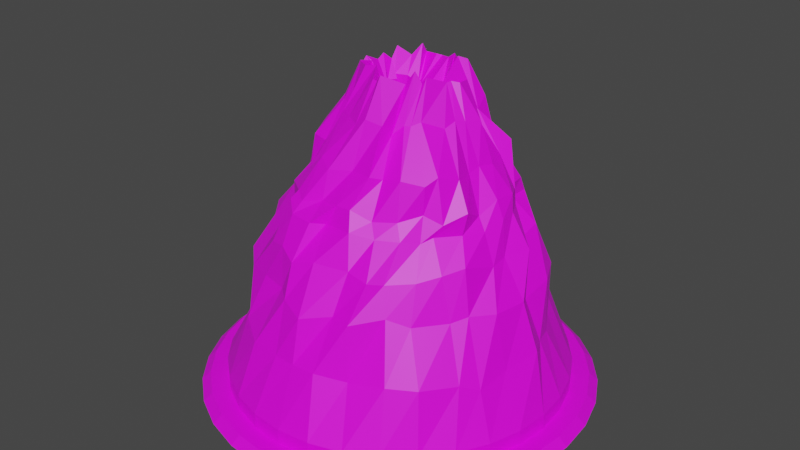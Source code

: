 # Source: volcano.blend  (saved by Blender 2.82.7; exported with 4.5.12 LTS)
import bpy
from mathutils import Matrix  # noqa: F401  (used for matrix-valued properties, if any)

bpy.ops.wm.read_factory_settings(use_empty=True)
scene = bpy.context.scene
scene.name = 'Scene'

# ---- collections
col_collection = bpy.data.collections.new('Collection'); scene.collection.children.link(col_collection)

# ---- images (referenced by path relative to the original .blend; pixels are not part of the script)
import os
ASSET_DIR = os.environ.get("B2B_ASSET_DIR", "")  # directory of the original .blend (textures are referenced by path, not embedded)
HERE = os.path.dirname(os.path.abspath(__file__))  # packed textures are extracted next to this script under _unpacked/

def load_image(name, relpath, width, height, colorspace="sRGB"):
    """Load a texture the original file referenced (path relative to the .blend, or extracted next to this script)."""
    p = next((c for c in (os.path.join(HERE, relpath), os.path.join(ASSET_DIR, relpath)) if relpath and os.path.exists(c)), "")
    if p:
        img = bpy.data.images.load(p, check_existing=True)
        img.name = name
    else:  # same state as the original file: an image datablock whose file is absent (Cycles renders it pink)
        img = bpy.data.images.new(name, width, height)
        img.source = "FILE"
        img.filepath = "//" + (relpath or name)
    img.colorspace_settings.name = colorspace
    return img
img_colourpalette_png_001 = load_image('ColourPalette.png.001', 'ColourPalette.png', 1024, 1024, 'sRGB')

# ---- materials (node trees are filled in below, after node groups)
mat_material_002 = bpy.data.materials.new('Material.002')
mat_material_002.use_transparent_shadow = False

# ---- material node trees
mat_material_002.use_nodes = True; mat_material_002.node_tree.nodes.clear()
_N = mat_material_002.node_tree.nodes; _L = mat_material_002.node_tree.links
n0 = _N.new('ShaderNodeOutputMaterial'); n0.name = 'Material Output'; n0.location = (300, 300)
n1 = _N.new('ShaderNodeBsdfPrincipled'); n1.name = 'Principled BSDF'; n1.location = (10, 300)
n1.distribution = 'GGX'
n1.subsurface_method = 'BURLEY'
n1.inputs[3].default_value = 1.45
n1.inputs[27].default_value = (0.0, 0.0, 0.0, 1.0)
n1.inputs[28].default_value = 1.0
n2 = _N.new('ShaderNodeTexImage'); n2.name = 'Image Texture'; n2.location = (-280, 280)
n2.image = img_colourpalette_png_001
_L.new(n1.outputs[0], n0.inputs[0])
_L.new(n2.outputs[0], n1.inputs[0])
n0.is_active_output = True

# ---- world
world_world = bpy.data.worlds.new('World'); scene.world = world_world
world_world.use_nodes = True; world_world.node_tree.nodes.clear()
_N = world_world.node_tree.nodes; _L = world_world.node_tree.links
n0 = _N.new('ShaderNodeOutputWorld'); n0.name = 'World Output'; n0.location = (300, 300)
n1 = _N.new('ShaderNodeBackground'); n1.name = 'Background'; n1.location = (10, 300)
n1.inputs[0].default_value = (0.05088, 0.05088, 0.05088, 1.0)
_L.new(n1.outputs[0], n0.inputs[0])
n0.is_active_output = True
world_world.color = (0.05088, 0.05088, 0.05088)
world_world.use_sun_shadow = False
world_world.sun_shadow_jitter_overblur = 0.0

# ---- meshes
me_cylinder_002 = bpy.data.meshes.new('Cylinder.002')
me_cylinder_002.from_pydata([(-3.302e-05, 59.21, 13.98), (11.55, 58.07, 13.98), (22.66, 54.7, 13.98), (32.89, 49.23, 13.98), (41.86, 41.86, 13.98), (49.23, 32.89, 13.98), (54.7, 22.66, 13.98), (58.07, 11.55, 13.98), (59.21, -1.456e-05, 13.98), (58.07, -11.55, 13.98), (54.7, -22.66, 13.98), (49.23, -32.89, 13.98), (41.86, -41.86, 13.98), (32.89, -49.23, 13.98), (22.66, -54.7, 13.98), (11.55, -58.07, 13.98), (-2.07e-05, -59.21, 13.98), (-11.55, -58.07, 13.98), (-22.66, -54.7, 13.98), (-32.89, -49.23, 13.98), (-41.86, -41.86, 13.98), (-49.23, -32.89, 13.98), (-54.7, -22.66, 13.98), (-58.07, -11.55, 13.98), (-59.21, 8.38e-05, 13.98), (-58.07, 11.55, 13.98), (-54.7, 22.66, 13.98), (-49.23, 32.89, 13.98), (-41.86, 41.86, 13.98), (-32.89, 49.23, 13.98), (-22.66, 54.7, 13.98), (-11.55, 58.07, 13.98), (9.997, 50.26, 16.31), (-3.443e-05, 51.25, 16.31), (19.61, 47.34, 16.31), (28.47, 42.61, 16.31), (36.24, 36.24, 16.31), (42.61, 28.47, 16.31), (47.34, 19.61, 16.31), (50.26, 9.998, 16.31), (51.25, -1.435e-05, 16.31), (50.26, -9.998, 16.31), (47.34, -19.61, 16.31), (42.61, -28.47, 16.31), (36.24, -36.24, 16.31), (28.47, -42.61, 16.31), (19.61, -47.34, 16.31), (9.997, -50.26, 16.31), (-1.826e-05, -51.25, 16.31), (-9.998, -50.26, 16.31), (-19.61, -47.34, 16.31), (-28.47, -42.61, 16.31), (-36.24, -36.24, 16.31), (-42.61, -28.47, 16.31), (-47.34, -19.61, 16.31), (-50.26, -9.997, 16.31), (-51.25, 7.715e-05, 16.31), (-50.26, 9.998, 16.31), (-47.34, 19.61, 16.31), (-42.61, 28.47, 16.31), (-36.24, 36.24, 16.31), (-28.47, 42.61, 16.31), (-19.61, 47.34, 16.31), (-9.997, 50.26, 16.31), (11.04, 55.49, 16.31), (-3.14e-05, 56.57, 16.31), (21.65, 52.27, 16.31), (31.43, 47.04, 16.31), (40.0, 40.0, 16.31), (47.04, 31.43, 16.31), (52.27, 21.65, 16.31), (55.49, 11.04, 16.31), (56.57, -1.321e-05, 16.31), (55.49, -11.04, 16.31), (52.27, -21.65, 16.31), (47.04, -31.43, 16.31), (40.0, -40.0, 16.31), (31.43, -47.04, 16.31), (21.65, -52.27, 16.31), (11.04, -55.49, 16.31), (-1.964e-05, -56.57, 16.31), (-11.04, -55.49, 16.31), (-21.65, -52.27, 16.31), (-31.43, -47.04, 16.31), (-40.0, -40.0, 16.31), (-47.04, -31.43, 16.31), (-52.27, -21.65, 16.31), (-55.49, -11.04, 16.31), (-56.57, 8.078e-05, 16.31), (-55.49, 11.04, 16.31), (-52.27, 21.65, 16.31), (-47.04, 31.43, 16.31), (-40.0, 40.0, 16.31), (-31.43, 47.04, 16.31), (-21.65, 52.27, 16.31), (-11.04, 55.49, 16.31), (2.623, 15.52, 101.6), (0.5494, 12.12, 101.6), (5.028, 12.21, 100.7), (4.211, 15.75, 100.8), (5.53, 14.02, 99.79), (6.132, 9.703, 102.9), (7.113, 9.205, 99.3), (8.637, 7.745, 101.3), (10.72, 4.771, 102.9), (9.133, 4.468, 100.7), (10.1, -1.151, 100.7), (8.594, -0.2416, 100.4), (6.371, -1.021, 100.7), (6.089, -3.4, 101.2), (3.032, -1.965, 100.5), (2.16, -5.953, 99.22), (0.1306, -6.431, 99.85), (-0.5381, -5.13, 101.5), (-5.118, -2.391, 102.0), (-6.836, -4.347, 101.4), (-5.607, -0.04836, 101.6), (-10.39, 0.343, 99.0), (-8.946, 2.311, 102.5), (-8.187, 3.309, 99.99), (-7.161, 3.283, 101.7), (-10.04, 6.836, 101.9), (-8.461, 8.942, 101.8), (-10.32, 10.2, 102.6), (-7.017, 11.71, 102.5), (-3.834, 12.42, 100.8), (-3.725, 13.64, 101.5), (-3.009, 12.9, 101.0), (9.997, 50.26, 20.99), (-3.442e-05, 51.25, 20.99), (19.61, 47.34, 20.99), (28.47, 42.61, 20.99), (36.24, 36.24, 20.99), (42.61, 28.47, 20.99), (47.34, 19.61, 20.99), (50.26, 9.998, 20.99), (51.25, -1.435e-05, 20.99), (50.26, -9.998, 20.99), (47.34, -19.61, 20.99), (42.61, -28.47, 20.99), (36.24, -36.24, 20.99), (28.47, -42.61, 20.99), (19.61, -47.34, 20.99), (9.997, -50.26, 20.99), (-1.824e-05, -51.25, 20.99), (-9.998, -50.26, 20.99), (-19.61, -47.34, 20.99), (-28.47, -42.61, 20.99), (-36.24, -36.24, 20.99), (-42.61, -28.47, 20.99), (-47.34, -19.61, 20.99), (-50.26, -9.997, 20.99), (-51.25, 7.715e-05, 20.99), (-50.26, 9.998, 20.99), (-47.34, 19.61, 20.99), (-42.61, 28.47, 20.99), (-36.24, 36.24, 20.99), (-28.47, 42.61, 20.99), (-19.61, 47.34, 20.99), (-9.997, 50.26, 20.99), (9.78, 43.58, 34.82), (1.548, 46.6, 38.33), (16.69, 40.41, 36.07), (25.29, 38.5, 37.94), (31.68, 30.84, 36.5), (35.09, 24.38, 36.46), (40.65, 15.74, 36.2), (43.01, 8.869, 37.28), (46.68, 1.793, 38.84), (44.12, -9.08, 37.27), (42.7, -18.37, 35.22), (39.47, -23.47, 37.81), (33.55, -32.81, 38.58), (26.01, -37.44, 38.69), (15.28, -39.74, 36.99), (7.589, -44.69, 39.01), (0.03145, -44.6, 38.46), (-6.607, -44.31, 38.41), (-16.1, -43.05, 38.03), (-25.42, -36.66, 39.59), (-29.8, -32.36, 35.23), (-34.79, -24.61, 36.78), (-40.53, -14.02, 36.82), (-44.38, -10.56, 39.22), (-44.1, -0.7837, 37.11), (-45.52, 9.44, 37.56), (-41.79, 17.48, 37.05), (-37.15, 23.59, 35.42), (-31.26, 29.71, 36.08), (-23.29, 38.68, 39.66), (-15.05, 40.89, 36.65), (-7.533, 43.4, 34.96), (9.938, 38.52, 52.98), (-1.436, 42.46, 52.28), (15.72, 38.94, 52.16), (23.58, 36.03, 52.11), (29.21, 30.5, 53.55), (35.2, 24.94, 52.52), (38.85, 17.46, 51.57), (38.93, 6.737, 50.16), (41.78, 1.313, 52.75), (40.16, -8.655, 52.97), (35.7, -15.01, 53.42), (32.91, -19.19, 52.28), (26.52, -27.49, 52.34), (21.07, -31.18, 54.53), (14.13, -38.14, 53.06), (8.099, -37.1, 53.03), (0.4849, -42.18, 51.77), (-7.446, -39.21, 53.2), (-12.67, -34.88, 52.95), (-21.57, -32.33, 52.65), (-29.95, -29.12, 51.64), (-36.23, -23.17, 53.05), (-36.78, -13.54, 51.11), (-36.92, -9.307, 52.62), (-39.45, -0.4024, 53.0), (-37.83, 9.535, 52.7), (-38.1, 15.65, 52.93), (-33.34, 26.03, 52.3), (-28.44, 30.18, 52.93), (-23.56, 34.41, 51.89), (-15.4, 39.22, 52.43), (-7.809, 38.73, 52.8), (7.056, 34.49, 63.69), (-0.8975, 36.25, 63.68), (12.95, 33.56, 65.51), (19.84, 31.51, 61.0), (24.32, 25.24, 65.09), (31.97, 20.7, 65.57), (32.18, 14.8, 64.35), (37.35, 9.618, 63.77), (34.67, 1.818, 63.74), (34.97, -3.566, 63.18), (33.01, -13.41, 66.14), (29.24, -18.4, 64.55), (24.96, -23.52, 63.1), (18.59, -28.77, 62.59), (15.85, -32.45, 63.56), (9.149, -31.92, 64.51), (-0.7996, -34.33, 64.74), (-8.097, -35.26, 62.58), (-13.57, -33.03, 64.89), (-19.84, -30.58, 63.34), (-24.64, -23.22, 63.68), (-30.71, -18.98, 63.59), (-35.26, -12.96, 64.5), (-34.75, -5.568, 63.32), (-36.52, 2.572, 64.35), (-35.43, 7.572, 63.11), (-32.97, 15.16, 63.48), (-30.52, 22.08, 64.48), (-23.5, 26.63, 66.44), (-19.44, 31.87, 65.62), (-13.44, 35.3, 65.67), (-7.982, 37.61, 65.18), (7.921, 35.66, 73.31), (-0.3289, 33.59, 72.28), (14.21, 29.7, 72.67), (15.66, 29.87, 72.58), (23.53, 26.96, 71.18), (23.94, 20.01, 71.66), (28.43, 15.38, 72.27), (31.61, 9.366, 73.11), (32.21, 4.1, 73.14), (30.92, -2.386, 71.62), (28.36, -8.71, 72.24), (23.6, -14.86, 72.48), (21.73, -17.96, 71.25), (18.38, -22.06, 72.2), (12.46, -25.3, 72.26), (6.475, -28.4, 73.58), (-2.899, -27.08, 72.63), (-5.957, -30.14, 73.13), (-13.53, -28.76, 72.96), (-17.65, -25.13, 74.95), (-21.43, -19.97, 70.57), (-27.42, -13.3, 72.92), (-26.45, -7.886, 73.05), (-31.41, -3.709, 73.03), (-30.83, 2.537, 72.8), (-30.51, 9.169, 71.81), (-28.03, 14.91, 72.11), (-28.47, 19.68, 74.12), (-22.3, 27.42, 74.18), (-16.88, 28.18, 72.51), (-11.41, 33.0, 73.14), (-6.158, 33.55, 71.06), (7.38, 33.43, 77.09), (-0.272, 35.04, 76.44), (9.604, 33.83, 75.75), (15.04, 26.88, 73.87), (23.69, 24.6, 75.82), (24.68, 19.03, 76.11), (27.6, 15.96, 76.48), (30.14, 11.06, 77.62), (29.7, 4.514, 78.12), (28.24, -1.453, 75.12), (29.39, -7.971, 78.6), (25.36, -13.13, 75.83), (20.41, -15.15, 77.99), (15.9, -20.15, 76.32), (9.826, -23.21, 75.8), (4.678, -25.84, 78.66), (-0.2235, -25.66, 78.23), (-6.708, -24.07, 77.26), (-12.65, -25.91, 75.9), (-15.92, -23.65, 77.46), (-24.01, -17.32, 75.65), (-22.56, -13.2, 75.87), (-27.51, -6.805, 76.12), (-31.5, -2.637, 75.9), (-28.8, 3.359, 76.67), (-28.39, 9.486, 77.12), (-26.13, 15.63, 75.31), (-25.34, 20.44, 76.27), (-19.99, 22.67, 75.19), (-17.34, 28.42, 76.64), (-12.05, 29.77, 75.01), (-5.253, 32.16, 75.83), (5.435, 28.77, 83.3), (-0.5284, 30.03, 85.64), (9.162, 28.1, 86.94), (12.71, 26.45, 85.56), (17.39, 20.16, 87.86), (22.79, 20.07, 88.71), (22.32, 15.52, 85.81), (24.56, 9.099, 85.41), (23.52, 4.427, 86.12), (23.08, 0.6131, 85.11), (24.58, -5.705, 85.99), (22.04, -11.32, 87.72), (20.49, -14.73, 85.89), (14.9, -17.74, 86.9), (9.135, -17.94, 85.76), (7.045, -20.9, 86.81), (-0.01231, -19.3, 86.18), (-6.326, -22.05, 85.63), (-10.59, -19.7, 87.51), (-13.46, -15.68, 86.18), (-17.23, -14.6, 84.45), (-20.28, -8.114, 85.85), (-24.71, -7.649, 86.52), (-27.55, -0.1641, 88.25), (-24.53, 5.931, 83.83), (-23.3, 8.605, 87.29), (-24.74, 15.49, 87.57), (-23.65, 19.38, 85.33), (-19.13, 23.69, 86.26), (-13.81, 23.27, 85.58), (-8.265, 27.17, 85.73), (-3.531, 27.79, 85.07), (4.843, 25.24, 99.36), (-0.3643, 24.21, 97.81), (4.364, 19.92, 98.64), (10.6, 21.78, 97.57), (14.89, 18.28, 100.0), (15.37, 14.46, 97.23), (13.65, 13.11, 98.19), (20.6, 8.631, 96.99), (18.58, 4.465, 97.41), (17.14, 1.976, 97.95), (16.26, -1.325, 96.58), (12.18, -6.102, 98.82), (10.53, -8.262, 97.89), (8.847, -8.934, 97.84), (6.258, -10.78, 95.27), (5.437, -13.73, 98.3), (0.7709, -14.98, 99.4), (-2.79, -14.73, 97.13), (-7.447, -12.02, 97.33), (-11.14, -10.11, 97.67), (-13.2, -5.734, 97.34), (-15.89, -4.669, 98.26), (-16.67, -3.33, 99.26), (-18.24, 1.331, 98.48), (-18.19, 6.743, 98.47), (-17.07, 8.931, 97.39), (-18.29, 11.82, 98.35), (-14.68, 15.6, 98.28), (-12.47, 18.69, 98.87), (-9.408, 20.41, 98.52), (-9.308, 19.48, 97.68), (-2.645, 22.3, 96.6), (2.093, 18.32, 108.0), (-0.9684, 19.45, 107.6), (4.737, 17.61, 109.9), (8.361, 14.48, 107.5), (10.94, 15.17, 110.2), (8.909, 13.46, 111.0), (13.94, 11.12, 106.2), (14.94, 6.529, 106.8), (13.01, 5.202, 107.2), (12.15, 3.007, 106.7), (13.85, 2.313, 107.8), (11.06, -2.608, 109.8), (10.02, -3.148, 108.0), (8.296, -3.92, 111.3), (6.13, -5.123, 107.5), (1.622, -9.862, 110.2), (-0.4047, -8.845, 107.9), (-1.837, -8.767, 108.1), (-3.46, -5.443, 110.7), (-7.111, -5.648, 110.0), (-11.23, -2.863, 109.4), (-12.09, -2.147, 109.4), (-12.34, 2.883, 107.9), (-13.74, 2.196, 109.2), (-13.32, 6.535, 107.1), (-13.07, 8.627, 108.5), (-11.75, 10.54, 106.6), (-11.13, 12.25, 110.1), (-7.865, 14.53, 107.5), (-5.931, 16.97, 110.7), (-6.174, 19.1, 107.7), (-1.976, 18.31, 108.1), (0.7172, 12.35, 69.96), (0.03426, 14.95, 69.75), (3.637, 13.52, 69.07), (7.906, 14.3, 69.25), (6.537, 12.63, 68.03), (7.894, 10.52, 71.27), (8.196, 9.364, 69.8), (9.958, 6.999, 68.47), (9.989, 7.773, 68.36), (9.537, 2.453, 68.54), (8.606, 2.749, 70.21), (8.105, -1.389, 67.24), (6.575, -1.582, 67.98), (4.732, -1.819, 69.48), (5.511, -4.111, 68.88), (2.926, -6.533, 67.65), (-0.3471, -5.271, 68.0), (-1.961, -5.512, 66.9), (-4.026, -3.346, 70.72), (-7.066, -2.645, 68.81), (-6.71, -2.856, 71.38), (-10.8, 0.3242, 68.77), (-10.48, 1.934, 69.63), (-6.848, 2.75, 67.87), (-8.553, 6.899, 68.88), (-10.26, 6.962, 68.46), (-10.27, 10.32, 69.72), (-8.034, 8.367, 70.6), (-8.669, 13.71, 67.11), (-5.162, 13.94, 68.33), (-2.417, 11.7, 67.76), (-0.1773, 14.06, 66.56)], [], [(27, 26, 90, 91), (51, 50, 146, 147), (14, 13, 77, 78), (1, 0, 65, 64), (28, 27, 91, 92), (15, 14, 78, 79), (2, 1, 64, 66), (29, 28, 92, 93), (16, 15, 79, 80), (3, 2, 66, 67), (30, 29, 93, 94), (17, 16, 80, 81), (4, 3, 67, 68), (31, 30, 94, 95), (18, 17, 81, 82), (5, 4, 68, 69), (0, 31, 95, 65), (19, 18, 82, 83), (6, 5, 69, 70), (20, 19, 83, 84), (7, 6, 70, 71), (21, 20, 84, 85), (8, 7, 71, 72), (22, 21, 85, 86), (9, 8, 72, 73), (23, 22, 86, 87), (10, 9, 73, 74), (24, 23, 87, 88), (11, 10, 74, 75), (25, 24, 88, 89), (12, 11, 75, 76), (26, 25, 89, 90), (13, 12, 76, 77), (33, 32, 64, 65), (32, 34, 66, 64), (34, 35, 67, 66), (35, 36, 68, 67), (36, 37, 69, 68), (37, 38, 70, 69), (38, 39, 71, 70), (39, 40, 72, 71), (40, 41, 73, 72), (41, 42, 74, 73), (42, 43, 75, 74), (43, 44, 76, 75), (44, 45, 77, 76), (45, 46, 78, 77), (46, 47, 79, 78), (47, 48, 80, 79), (48, 49, 81, 80), (49, 50, 82, 81), (50, 51, 83, 82), (51, 52, 84, 83), (52, 53, 85, 84), (53, 54, 86, 85), (54, 55, 87, 86), (55, 56, 88, 87), (56, 57, 89, 88), (57, 58, 90, 89), (58, 59, 91, 90), (59, 60, 92, 91), (60, 61, 93, 92), (61, 62, 94, 93), (62, 63, 95, 94), (63, 33, 65, 95), (118, 117, 437, 438), (38, 37, 133, 134), (52, 51, 147, 148), (39, 38, 134, 135), (53, 52, 148, 149), (40, 39, 135, 136), (54, 53, 149, 150), (41, 40, 136, 137), (55, 54, 150, 151), (42, 41, 137, 138), (56, 55, 151, 152), (43, 42, 138, 139), (57, 56, 152, 153), (44, 43, 139, 140), (58, 57, 153, 154), (45, 44, 140, 141), (59, 58, 154, 155), (46, 45, 141, 142), (32, 33, 129, 128), (60, 59, 155, 156), (47, 46, 142, 143), (34, 32, 128, 130), (61, 60, 156, 157), (48, 47, 143, 144), (35, 34, 130, 131), (62, 61, 157, 158), (49, 48, 144, 145), (36, 35, 131, 132), (63, 62, 158, 159), (50, 49, 145, 146), (37, 36, 132, 133), (33, 63, 159, 129), (161, 160, 128, 129), (160, 162, 130, 128), (162, 163, 131, 130), (163, 164, 132, 131), (164, 165, 133, 132), (165, 166, 134, 133), (166, 167, 135, 134), (167, 168, 136, 135), (168, 169, 137, 136), (169, 170, 138, 137), (170, 171, 139, 138), (171, 172, 140, 139), (172, 173, 141, 140), (173, 174, 142, 141), (174, 175, 143, 142), (175, 176, 144, 143), (176, 177, 145, 144), (177, 178, 146, 145), (178, 179, 147, 146), (179, 180, 148, 147), (180, 181, 149, 148), (181, 182, 150, 149), (182, 183, 151, 150), (183, 184, 152, 151), (184, 185, 153, 152), (185, 186, 154, 153), (186, 187, 155, 154), (187, 188, 156, 155), (188, 189, 157, 156), (189, 190, 158, 157), (190, 191, 159, 158), (191, 161, 129, 159), (193, 192, 160, 161), (192, 194, 162, 160), (194, 195, 163, 162), (195, 196, 164, 163), (196, 197, 165, 164), (197, 198, 166, 165), (198, 199, 167, 166), (199, 200, 168, 167), (200, 201, 169, 168), (201, 202, 170, 169), (202, 203, 171, 170), (203, 204, 172, 171), (204, 205, 173, 172), (205, 206, 174, 173), (206, 207, 175, 174), (207, 208, 176, 175), (208, 209, 177, 176), (209, 210, 178, 177), (210, 211, 179, 178), (211, 212, 180, 179), (212, 213, 181, 180), (213, 214, 182, 181), (214, 215, 183, 182), (215, 216, 184, 183), (216, 217, 185, 184), (217, 218, 186, 185), (218, 219, 187, 186), (219, 220, 188, 187), (220, 221, 189, 188), (221, 222, 190, 189), (222, 223, 191, 190), (223, 193, 161, 191), (225, 224, 192, 193), (224, 226, 194, 192), (226, 227, 195, 194), (227, 228, 196, 195), (228, 229, 197, 196), (229, 230, 198, 197), (230, 231, 199, 198), (231, 232, 200, 199), (232, 233, 201, 200), (233, 234, 202, 201), (234, 235, 203, 202), (235, 236, 204, 203), (236, 237, 205, 204), (237, 238, 206, 205), (238, 239, 207, 206), (239, 240, 208, 207), (240, 241, 209, 208), (241, 242, 210, 209), (242, 243, 211, 210), (243, 244, 212, 211), (244, 245, 213, 212), (245, 246, 214, 213), (246, 247, 215, 214), (247, 248, 216, 215), (248, 249, 217, 216), (249, 250, 218, 217), (250, 251, 219, 218), (251, 252, 220, 219), (252, 253, 221, 220), (253, 254, 222, 221), (254, 255, 223, 222), (255, 225, 193, 223), (257, 256, 224, 225), (256, 258, 226, 224), (258, 259, 227, 226), (259, 260, 228, 227), (260, 261, 229, 228), (261, 262, 230, 229), (262, 263, 231, 230), (263, 264, 232, 231), (264, 265, 233, 232), (265, 266, 234, 233), (266, 267, 235, 234), (267, 268, 236, 235), (268, 269, 237, 236), (269, 270, 238, 237), (270, 271, 239, 238), (271, 272, 240, 239), (272, 273, 241, 240), (273, 274, 242, 241), (274, 275, 243, 242), (275, 276, 244, 243), (276, 277, 245, 244), (277, 278, 246, 245), (278, 279, 247, 246), (279, 280, 248, 247), (280, 281, 249, 248), (281, 282, 250, 249), (282, 283, 251, 250), (283, 284, 252, 251), (284, 285, 253, 252), (285, 286, 254, 253), (286, 287, 255, 254), (287, 257, 225, 255), (289, 288, 256, 257), (288, 290, 258, 256), (290, 291, 259, 258), (291, 292, 260, 259), (292, 293, 261, 260), (293, 294, 262, 261), (294, 295, 263, 262), (295, 296, 264, 263), (296, 297, 265, 264), (297, 298, 266, 265), (298, 299, 267, 266), (299, 300, 268, 267), (300, 301, 269, 268), (301, 302, 270, 269), (302, 303, 271, 270), (303, 304, 272, 271), (304, 305, 273, 272), (305, 306, 274, 273), (306, 307, 275, 274), (307, 308, 276, 275), (308, 309, 277, 276), (309, 310, 278, 277), (310, 311, 279, 278), (311, 312, 280, 279), (312, 313, 281, 280), (313, 314, 282, 281), (314, 315, 283, 282), (315, 316, 284, 283), (316, 317, 285, 284), (317, 318, 286, 285), (318, 319, 287, 286), (319, 289, 257, 287), (321, 320, 288, 289), (320, 322, 290, 288), (322, 323, 291, 290), (323, 324, 292, 291), (324, 325, 293, 292), (325, 326, 294, 293), (326, 327, 295, 294), (327, 328, 296, 295), (328, 329, 297, 296), (329, 330, 298, 297), (330, 331, 299, 298), (331, 332, 300, 299), (332, 333, 301, 300), (333, 334, 302, 301), (334, 335, 303, 302), (335, 336, 304, 303), (336, 337, 305, 304), (337, 338, 306, 305), (338, 339, 307, 306), (339, 340, 308, 307), (340, 341, 309, 308), (341, 342, 310, 309), (342, 343, 311, 310), (343, 344, 312, 311), (344, 345, 313, 312), (345, 346, 314, 313), (346, 347, 315, 314), (347, 348, 316, 315), (348, 349, 317, 316), (349, 350, 318, 317), (350, 351, 319, 318), (351, 321, 289, 319), (353, 352, 320, 321), (352, 354, 322, 320), (354, 355, 323, 322), (355, 356, 324, 323), (356, 357, 325, 324), (357, 358, 326, 325), (358, 359, 327, 326), (359, 360, 328, 327), (360, 361, 329, 328), (361, 362, 330, 329), (362, 363, 331, 330), (363, 364, 332, 331), (364, 365, 333, 332), (365, 366, 334, 333), (366, 367, 335, 334), (367, 368, 336, 335), (368, 369, 337, 336), (369, 370, 338, 337), (370, 371, 339, 338), (371, 372, 340, 339), (372, 373, 341, 340), (373, 374, 342, 341), (374, 375, 343, 342), (375, 376, 344, 343), (376, 377, 345, 344), (377, 378, 346, 345), (378, 379, 347, 346), (379, 380, 348, 347), (380, 381, 349, 348), (381, 382, 350, 349), (382, 383, 351, 350), (383, 353, 321, 351), (385, 384, 352, 353), (384, 386, 354, 352), (386, 387, 355, 354), (387, 388, 356, 355), (388, 389, 357, 356), (389, 390, 358, 357), (390, 391, 359, 358), (391, 392, 360, 359), (392, 393, 361, 360), (393, 394, 362, 361), (394, 395, 363, 362), (395, 396, 364, 363), (396, 397, 365, 364), (397, 398, 366, 365), (398, 399, 367, 366), (399, 400, 368, 367), (400, 401, 369, 368), (401, 402, 370, 369), (402, 403, 371, 370), (403, 404, 372, 371), (404, 405, 373, 372), (405, 406, 374, 373), (406, 407, 375, 374), (407, 408, 376, 375), (408, 409, 377, 376), (409, 410, 378, 377), (410, 411, 379, 378), (411, 412, 380, 379), (412, 413, 381, 380), (413, 414, 382, 381), (414, 415, 383, 382), (415, 385, 353, 383), (97, 96, 384, 385), (96, 98, 386, 384), (98, 99, 387, 386), (99, 100, 388, 387), (100, 101, 389, 388), (101, 102, 390, 389), (102, 103, 391, 390), (103, 104, 392, 391), (104, 105, 393, 392), (105, 106, 394, 393), (106, 107, 395, 394), (107, 108, 396, 395), (108, 109, 397, 396), (109, 110, 398, 397), (110, 111, 399, 398), (111, 112, 400, 399), (112, 113, 401, 400), (113, 114, 402, 401), (114, 115, 403, 402), (115, 116, 404, 403), (116, 117, 405, 404), (117, 118, 406, 405), (118, 119, 407, 406), (119, 120, 408, 407), (120, 121, 409, 408), (121, 122, 410, 409), (122, 123, 411, 410), (123, 124, 412, 411), (124, 125, 413, 412), (125, 126, 414, 413), (126, 127, 415, 414), (127, 97, 385, 415), (416, 417, 447, 446, 445, 444, 443, 442, 441, 440, 439, 438, 437, 436, 435, 434, 433, 432, 431, 430, 429, 428, 427, 426, 425, 424, 423, 422, 421, 420, 419, 418), (105, 104, 424, 425), (119, 118, 438, 439), (106, 105, 425, 426), (120, 119, 439, 440), (107, 106, 426, 427), (121, 120, 440, 441), (108, 107, 427, 428), (122, 121, 441, 442), (109, 108, 428, 429), (123, 122, 442, 443), (110, 109, 429, 430), (96, 97, 417, 416), (124, 123, 443, 444), (111, 110, 430, 431), (98, 96, 416, 418), (125, 124, 444, 445), (112, 111, 431, 432), (99, 98, 418, 419), (126, 125, 445, 446), (113, 112, 432, 433), (100, 99, 419, 420), (127, 126, 446, 447), (114, 113, 433, 434), (101, 100, 420, 421), (97, 127, 447, 417), (115, 114, 434, 435), (102, 101, 421, 422), (116, 115, 435, 436), (103, 102, 422, 423), (117, 116, 436, 437), (104, 103, 423, 424)])
_uv = me_cylinder_002.uv_layers.new(name='UVMap')
_uv.uv.foreach_set('vector', [0.03173, 0.8094, 0.03173, 0.8094, 0.03173, 0.8094, 0.03173, 0.8094, 0.03173, 0.8094, 0.03173, 0.8094, 0.03173, 0.8094, 0.03173, 0.8094, 0.03173, 0.8094, 0.03173, 0.8094, 0.03173, 0.8094, 0.03173, 0.8094, 0.03173, 0.8094, 0.03173, 0.8094, 0.03173, 0.8094, 0.03173, 0.8094, 0.03173, 0.8094, 0.03173, 0.8094, 0.03173, 0.8094, 0.03173, 0.8094, 0.03173, 0.8094, 0.03173, 0.8094, 0.03173, 0.8094, 0.03173, 0.8094, 0.03173, 0.8094, 0.03173, 0.8094, 0.03173, 0.8094, 0.03173, 0.8094, 0.03173, 0.8094, 0.03173, 0.8094, 0.03173, 0.8094, 0.03173, 0.8094, 0.03173, 0.8094, 0.03173, 0.8094, 0.03173, 0.8094, 0.03173, 0.8094, 0.03173, 0.8094, 0.03173, 0.8094, 0.03173, 0.8094, 0.03173, 0.8094, 0.03173, 0.8094, 0.03173, 0.8094, 0.03173, 0.8094, 0.03173, 0.8094, 0.03173, 0.8094, 0.03173, 0.8094, 0.03173, 0.8094, 0.03173, 0.8094, 0.03173, 0.8094, 0.03173, 0.8094, 0.03173, 0.8094, 0.03173, 0.8094, 0.03173, 0.8094, 0.03173, 0.8094, 0.03173, 0.8094, 0.03173, 0.8094, 0.03173, 0.8094, 0.03173, 0.8094, 0.03173, 0.8094, 0.03173, 0.8094, 0.03173, 0.8094, 0.03173, 0.8094, 0.03173, 0.8094, 0.03173, 0.8094, 0.03173, 0.8094, 0.03173, 0.8094, 0.03173, 0.8094, 0.03173, 0.8094, 0.03173, 0.8094, 0.03173, 0.8094, 0.03173, 0.8094, 0.03173, 0.8094, 0.03173, 0.8094, 0.03173, 0.8094, 0.03173, 0.8094, 0.03173, 0.8094, 0.03173, 0.8094, 0.03173, 0.8094, 0.03173, 0.8094, 0.03173, 0.8094, 0.03173, 0.8094, 0.03173, 0.8094, 0.03173, 0.8094, 0.03173, 0.8094, 0.03173, 0.8094, 0.03173, 0.8094, 0.03173, 0.8094, 0.03173, 0.8094, 0.03173, 0.8094, 0.03173, 0.8094, 0.03173, 0.8094, 0.03173, 0.8094, 0.03173, 0.8094, 0.03173, 0.8094, 0.03173, 0.8094, 0.03173, 0.8094, 0.03173, 0.8094, 0.03173, 0.8094, 0.03173, 0.8094, 0.03173, 0.8094, 0.03173, 0.8094, 0.03173, 0.8094, 0.03173, 0.8094, 0.03173, 0.8094, 0.03173, 0.8094, 0.03173, 0.8094, 0.03173, 0.8094, 0.03173, 0.8094, 0.03173, 0.8094, 0.03173, 0.8094, 0.03173, 0.8094, 0.03173, 0.8094, 0.03173, 0.8094, 0.03173, 0.8094, 0.03173, 0.8094, 0.03173, 0.8094, 0.03173, 0.8094, 0.03173, 0.8094, 0.03173, 0.8094, 0.03173, 0.8094, 0.03173, 0.8094, 0.03173, 0.8094, 0.03173, 0.8094, 0.03173, 0.8094, 0.03173, 0.8094, 0.03173, 0.8094, 0.03173, 0.8094, 0.03173, 0.8094, 0.03173, 0.8094, 0.03173, 0.8094, 0.03173, 0.8094, 0.03173, 0.8094, 0.03173, 0.8094, 0.03173, 0.8094, 0.03173, 0.8094, 0.03173, 0.8094, 0.03173, 0.8094, 0.03173, 0.8094, 0.03173, 0.8094, 0.03173, 0.8094, 0.03173, 0.8094, 0.03173, 0.8094, 0.03173, 0.8094, 0.03173, 0.8094, 0.03173, 0.8094, 0.03173, 0.8094, 0.03173, 0.8094, 0.03173, 0.8094, 0.03173, 0.8094, 0.03173, 0.8094, 0.03173, 0.8094, 0.03173, 0.8094, 0.03173, 0.8094, 0.03173, 0.8094, 0.03173, 0.8094, 0.03173, 0.8094, 0.03173, 0.8094, 0.03173, 0.8094, 0.03173, 0.8094, 0.03173, 0.8094, 0.03173, 0.8094, 0.03173, 0.8094, 0.03173, 0.8094, 0.03173, 0.8094, 0.03173, 0.8094, 0.03173, 0.8094, 0.03173, 0.8094, 0.03173, 0.8094, 0.03173, 0.8094, 0.03173, 0.8094, 0.03173, 0.8094, 0.03173, 0.8094, 0.03173, 0.8094, 0.03173, 0.8094, 0.03173, 0.8094, 0.03173, 0.8094, 0.03173, 0.8094, 0.03173, 0.8094, 0.03173, 0.8094, 0.03173, 0.8094, 0.03173, 0.8094, 0.03173, 0.8094, 0.03173, 0.8094, 0.03173, 0.8094, 0.03173, 0.8094, 0.03173, 0.8094, 0.03173, 0.8094, 0.03173, 0.8094, 0.03173, 0.8094, 0.03173, 0.8094, 0.03173, 0.8094, 0.03173, 0.8094, 0.03173, 0.8094, 0.03173, 0.8094, 0.03173, 0.8094, 0.03173, 0.8094, 0.03173, 0.8094, 0.03173, 0.8094, 0.03173, 0.8094, 0.03173, 0.8094, 0.03173, 0.8094, 0.03173, 0.8094, 0.03173, 0.8094, 0.03173, 0.8094, 0.03173, 0.8094, 0.03173, 0.8094, 0.03173, 0.8094, 0.03173, 0.8094, 0.03173, 0.8094, 0.03173, 0.8094, 0.03173, 0.8094, 0.03173, 0.8094, 0.03173, 0.8094, 0.03173, 0.8094, 0.03173, 0.8094, 0.03173, 0.8094, 0.03173, 0.8094, 0.03173, 0.8094, 0.03173, 0.8094, 0.03173, 0.8094, 0.03173, 0.8094, 0.03173, 0.8094, 0.03173, 0.8094, 0.03173, 0.8094, 0.03173, 0.8094, 0.03173, 0.8094, 0.03173, 0.8094, 0.03173, 0.8094, 0.03173, 0.8094, 0.03173, 0.8094, 0.03173, 0.8094, 0.03173, 0.8094, 0.03173, 0.8094, 0.03173, 0.8094, 0.03173, 0.8094, 0.03173, 0.8094, 0.03173, 0.8094, 0.03173, 0.8094, 0.03173, 0.8094, 0.03173, 0.8094, 0.03173, 0.8094, 0.03173, 0.8094, 0.03173, 0.8094, 0.03173, 0.8094, 0.03173, 0.8094, 0.03173, 0.8094, 0.03173, 0.8094, 0.03173, 0.8094, 0.03173, 0.8094, 0.03173, 0.8094, 0.03173, 0.8094, 0.03173, 0.8094, 0.03173, 0.8094, 0.03173, 0.8094, 0.03173, 0.8094, 0.03173, 0.8094, 0.03173, 0.8094, 0.03173, 0.8094, 0.03173, 0.8094, 0.03173, 0.8094, 0.279, 0.9316, 0.279, 0.9316, 0.279, 0.9316, 0.279, 0.9316, 0.03173, 0.8094, 0.03173, 0.8094, 0.03173, 0.8094, 0.03173, 0.8094, 0.03173, 0.8094, 0.03173, 0.8094, 0.03173, 0.8094, 0.03173, 0.8094, 0.03173, 0.8094, 0.03173, 0.8094, 0.03173, 0.8094, 0.03173, 0.8094, 0.03173, 0.8094, 0.03173, 0.8094, 0.03173, 0.8094, 0.03173, 0.8094, 0.03173, 0.8094, 0.03173, 0.8094, 0.03173, 0.8094, 0.03173, 0.8094, 0.03173, 0.8094, 0.03173, 0.8094, 0.03173, 0.8094, 0.03173, 0.8094, 0.03173, 0.8094, 0.03173, 0.8094, 0.03173, 0.8094, 0.03173, 0.8094, 0.03173, 0.8094, 0.03173, 0.8094, 0.03173, 0.8094, 0.03173, 0.8094, 0.03173, 0.8094, 0.03173, 0.8094, 0.03173, 0.8094, 0.03173, 0.8094, 0.03173, 0.8094, 0.03173, 0.8094, 0.03173, 0.8094, 0.03173, 0.8094, 0.03173, 0.8094, 0.03173, 0.8094, 0.03173, 0.8094, 0.03173, 0.8094, 0.03173, 0.8094, 0.03173, 0.8094, 0.03173, 0.8094, 0.03173, 0.8094, 0.03173, 0.8094, 0.03173, 0.8094, 0.03173, 0.8094, 0.03173, 0.8094, 0.03173, 0.8094, 0.03173, 0.8094, 0.03173, 0.8094, 0.03173, 0.8094, 0.03173, 0.8094, 0.03173, 0.8094, 0.03173, 0.8094, 0.03173, 0.8094, 0.03173, 0.8094, 0.03173, 0.8094, 0.03173, 0.8094, 0.03173, 0.8094, 0.03173, 0.8094, 0.03173, 0.8094, 0.03173, 0.8094, 0.03173, 0.8094, 0.03173, 0.8094, 0.03173, 0.8094, 0.03173, 0.8094, 0.03173, 0.8094, 0.03173, 0.8094, 0.03173, 0.8094, 0.03173, 0.8094, 0.03173, 0.8094, 0.03173, 0.8094, 0.03173, 0.8094, 0.03173, 0.8094, 0.03173, 0.8094, 0.03173, 0.8094, 0.03173, 0.8094, 0.03173, 0.8094, 0.03173, 0.8094, 0.03173, 0.8094, 0.03173, 0.8094, 0.03173, 0.8094, 0.03173, 0.8094, 0.03173, 0.8094, 0.03173, 0.8094, 0.03173, 0.8094, 0.03173, 0.8094, 0.03173, 0.8094, 0.03173, 0.8094, 0.03173, 0.8094, 0.03173, 0.8094, 0.03173, 0.8094, 0.03173, 0.8094, 0.03173, 0.8094, 0.03173, 0.8094, 0.03173, 0.8094, 0.03173, 0.8094, 0.03173, 0.8094, 0.03173, 0.8094, 0.03173, 0.8094, 0.03173, 0.8094, 0.03173, 0.8094, 0.03173, 0.8094, 0.03173, 0.8094, 0.03173, 0.8094, 0.03173, 0.8094, 0.03173, 0.8094, 0.03173, 0.8094, 0.03173, 0.8094, 0.03173, 0.8094, 0.03173, 0.8094, 0.03173, 0.8094, 0.03173, 0.8094, 0.03173, 0.8094, 0.03173, 0.8094, 0.03173, 0.8094, 0.03173, 0.8094, 0.03173, 0.8094, 0.03173, 0.8094, 0.03173, 0.8094, 0.03173, 0.8094, 0.03173, 0.8094, 0.03173, 0.8094, 0.03173, 0.8094, 0.03173, 0.8094, 0.03173, 0.8094, 0.03173, 0.8094, 0.03173, 0.8094, 0.03173, 0.8094, 0.03173, 0.8094, 0.03173, 0.8094, 0.03173, 0.8094, 0.03173, 0.8094, 0.03173, 0.8094, 0.03173, 0.8094, 0.03173, 0.8094, 0.03173, 0.8094, 0.03173, 0.8094, 0.03173, 0.8094, 0.03173, 0.8094, 0.03173, 0.8094, 0.03173, 0.8094, 0.03173, 0.8094, 0.03173, 0.8094, 0.03173, 0.8094, 0.03173, 0.8094, 0.03173, 0.8094, 0.03173, 0.8094, 0.03173, 0.8094, 0.03173, 0.8094, 0.03173, 0.8094, 0.03173, 0.8094, 0.03173, 0.8094, 0.03173, 0.8094, 0.03173, 0.8094, 0.03173, 0.8094, 0.03173, 0.8094, 0.03173, 0.8094, 0.03173, 0.8094, 0.03173, 0.8094, 0.03173, 0.8094, 0.03173, 0.8094, 0.03173, 0.8094, 0.03173, 0.8094, 0.03173, 0.8094, 0.03173, 0.8094, 0.03173, 0.8094, 0.03173, 0.8094, 0.03173, 0.8094, 0.03173, 0.8094, 0.03173, 0.8094, 0.03173, 0.8094, 0.03173, 0.8094, 0.03173, 0.8094, 0.03173, 0.8094, 0.03173, 0.8094, 0.03173, 0.8094, 0.03173, 0.8094, 0.03173, 0.8094, 0.03173, 0.8094, 0.03173, 0.8094, 0.03173, 0.8094, 0.03173, 0.8094, 0.03173, 0.8094, 0.03173, 0.8094, 0.03173, 0.8094, 0.03173, 0.8094, 0.03173, 0.8094, 0.03173, 0.8094, 0.03173, 0.8094, 0.03173, 0.8094, 0.03173, 0.8094, 0.03173, 0.8094, 0.03173, 0.8094, 0.03173, 0.8094, 0.03173, 0.8094, 0.03173, 0.8094, 0.03173, 0.8094, 0.03173, 0.8094, 0.03173, 0.8094, 0.03173, 0.8094, 0.03173, 0.8094, 0.03173, 0.8094, 0.03173, 0.8094, 0.03173, 0.8094, 0.03173, 0.8094, 0.03173, 0.8094, 0.03173, 0.8094, 0.03173, 0.8094, 0.03173, 0.8094, 0.03173, 0.8094, 0.03173, 0.8094, 0.03173, 0.8094, 0.03173, 0.8094, 0.03173, 0.8094, 0.03173, 0.8094, 0.03173, 0.8094, 0.03173, 0.8094, 0.03173, 0.8094, 0.03173, 0.8094, 0.03173, 0.8094, 0.03173, 0.8094, 0.03173, 0.8094, 0.03173, 0.8094, 0.03173, 0.8094, 0.03173, 0.8094, 0.03173, 0.8094, 0.03173, 0.8094, 0.03173, 0.8094, 0.03173, 0.8094, 0.03173, 0.8094, 0.03173, 0.8094, 0.03173, 0.8094, 0.03173, 0.8094, 0.03173, 0.8094, 0.03173, 0.8094, 0.03173, 0.8094, 0.03173, 0.8094, 0.03173, 0.8094, 0.03173, 0.8094, 0.03173, 0.8094, 0.03173, 0.8094, 0.03173, 0.8094, 0.03173, 0.8094, 0.03173, 0.8094, 0.03173, 0.8094, 0.03173, 0.8094, 0.03173, 0.8094, 0.03173, 0.8094, 0.03173, 0.8094, 0.03173, 0.8094, 0.03173, 0.8094, 0.03173, 0.8094, 0.03173, 0.8094, 0.03173, 0.8094, 0.03173, 0.8094, 0.03173, 0.8094, 0.03173, 0.8094, 0.03173, 0.8094, 0.03173, 0.8094, 0.03173, 0.8094, 0.03173, 0.8094, 0.03173, 0.8094, 0.03173, 0.8094, 0.03173, 0.8094, 0.03173, 0.8094, 0.03173, 0.8094, 0.2788, 0.9393, 0.2788, 0.9393, 0.2788, 0.9393, 0.2788, 0.9393, 0.03173, 0.8094, 0.03173, 0.8094, 0.03173, 0.8094, 0.03173, 0.8094, 0.03173, 0.8094, 0.03173, 0.8094, 0.03173, 0.8094, 0.03173, 0.8094, 0.03173, 0.8094, 0.03173, 0.8094, 0.03173, 0.8094, 0.03173, 0.8094, 0.03173, 0.8094, 0.03173, 0.8094, 0.03173, 0.8094, 0.03173, 0.8094, 0.03173, 0.8094, 0.03173, 0.8094, 0.03173, 0.8094, 0.03173, 0.8094, 0.03173, 0.8094, 0.03173, 0.8094, 0.03173, 0.8094, 0.03173, 0.8094, 0.03173, 0.8094, 0.03173, 0.8094, 0.03173, 0.8094, 0.03173, 0.8094, 0.03173, 0.8094, 0.03173, 0.8094, 0.03173, 0.8094, 0.03173, 0.8094, 0.03173, 0.8094, 0.03173, 0.8094, 0.03173, 0.8094, 0.03173, 0.8094, 0.03173, 0.8094, 0.03173, 0.8094, 0.03173, 0.8094, 0.03173, 0.8094, 0.03173, 0.8094, 0.03173, 0.8094, 0.03173, 0.8094, 0.03173, 0.8094, 0.03173, 0.8094, 0.03173, 0.8094, 0.03173, 0.8094, 0.03173, 0.8094, 0.03173, 0.8094, 0.03173, 0.8094, 0.03173, 0.8094, 0.03173, 0.8094, 0.03173, 0.8094, 0.03173, 0.8094, 0.03173, 0.8094, 0.03173, 0.8094, 0.03173, 0.8094, 0.03173, 0.8094, 0.03173, 0.8094, 0.03173, 0.8094, 0.03173, 0.8094, 0.03173, 0.8094, 0.03173, 0.8094, 0.03173, 0.8094, 0.03173, 0.8094, 0.03173, 0.8094, 0.03173, 0.8094, 0.03173, 0.8094, 0.03173, 0.8094, 0.03173, 0.8094, 0.03173, 0.8094, 0.03173, 0.8094, 0.03173, 0.8094, 0.03173, 0.8094, 0.03173, 0.8094, 0.03173, 0.8094, 0.03173, 0.8094, 0.03173, 0.8094, 0.03173, 0.8094, 0.03173, 0.8094, 0.03173, 0.8094, 0.03173, 0.8094, 0.03173, 0.8094, 0.03173, 0.8094, 0.03173, 0.8094, 0.03173, 0.8094, 0.03173, 0.8094, 0.03173, 0.8094, 0.03173, 0.8094, 0.03173, 0.8094, 0.03173, 0.8094, 0.03173, 0.8094, 0.03173, 0.8094, 0.03173, 0.8094, 0.03173, 0.8094, 0.03173, 0.8094, 0.03173, 0.8094, 0.03173, 0.8094, 0.03173, 0.8094, 0.03173, 0.8094, 0.03173, 0.8094, 0.03173, 0.8094, 0.03173, 0.8094, 0.03173, 0.8094, 0.03173, 0.8094, 0.03173, 0.8094, 0.03173, 0.8094, 0.03173, 0.8094, 0.03173, 0.8094, 0.03173, 0.8094, 0.03173, 0.8094, 0.03173, 0.8094, 0.03173, 0.8094, 0.03173, 0.8094, 0.03173, 0.8094, 0.03173, 0.8094, 0.03173, 0.8094, 0.03173, 0.8094, 0.03173, 0.8094, 0.03173, 0.8094, 0.2788, 0.9393, 0.2788, 0.9393, 0.2788, 0.9393, 0.2788, 0.9393, 0.2788, 0.9393, 0.2788, 0.9393, 0.2788, 0.9393, 0.2788, 0.9393, 0.2788, 0.9393, 0.2788, 0.9393, 0.2788, 0.9393, 0.2788, 0.9393, 0.2788, 0.9393, 0.2788, 0.9393, 0.2788, 0.9393, 0.2788, 0.9393, 0.03173, 0.8094, 0.03173, 0.8094, 0.03173, 0.8094, 0.03173, 0.8094, 0.03173, 0.8094, 0.03173, 0.8094, 0.03173, 0.8094, 0.03173, 0.8094, 0.03173, 0.8094, 0.03173, 0.8094, 0.03173, 0.8094, 0.03173, 0.8094, 0.03173, 0.8094, 0.03173, 0.8094, 0.03173, 0.8094, 0.03173, 0.8094, 0.2847, 0.9002, 0.2847, 0.9002, 0.2847, 0.9002, 0.2847, 0.9002, 0.03173, 0.8094, 0.03173, 0.8094, 0.03173, 0.8094, 0.03173, 0.8094, 0.03173, 0.8094, 0.03173, 0.8094, 0.03173, 0.8094, 0.03173, 0.8094, 0.03173, 0.8094, 0.03173, 0.8094, 0.03173, 0.8094, 0.03173, 0.8094, 0.03173, 0.8094, 0.03173, 0.8094, 0.03173, 0.8094, 0.03173, 0.8094, 0.03173, 0.8094, 0.03173, 0.8094, 0.03173, 0.8094, 0.03173, 0.8094, 0.03173, 0.8094, 0.03173, 0.8094, 0.03173, 0.8094, 0.03173, 0.8094, 0.03173, 0.8094, 0.03173, 0.8094, 0.03173, 0.8094, 0.03173, 0.8094, 0.03173, 0.8094, 0.03173, 0.8094, 0.03173, 0.8094, 0.03173, 0.8094, 0.03173, 0.8094, 0.03173, 0.8094, 0.03173, 0.8094, 0.03173, 0.8094, 0.03173, 0.8094, 0.03173, 0.8094, 0.03173, 0.8094, 0.03173, 0.8094, 0.2778, 0.9276, 0.2778, 0.9276, 0.2778, 0.9276, 0.2778, 0.9276, 0.2778, 0.9276, 0.2778, 0.9276, 0.2778, 0.9276, 0.2778, 0.9276, 0.03173, 0.8094, 0.03173, 0.8094, 0.03173, 0.8094, 0.03173, 0.8094, 0.03173, 0.8094, 0.03173, 0.8094, 0.03173, 0.8094, 0.03173, 0.8094, 0.03173, 0.8094, 0.03173, 0.8094, 0.03173, 0.8094, 0.03173, 0.8094, 0.03173, 0.8094, 0.03173, 0.8094, 0.03173, 0.8094, 0.03173, 0.8094, 0.03173, 0.8094, 0.03173, 0.8094, 0.03173, 0.8094, 0.03173, 0.8094, 0.03173, 0.8094, 0.03173, 0.8094, 0.03173, 0.8094, 0.03173, 0.8094, 0.03173, 0.8094, 0.03173, 0.8094, 0.03173, 0.8094, 0.03173, 0.8094, 0.03173, 0.9012, 0.03173, 0.9012, 0.03173, 0.9012, 0.03173, 0.9012, 0.03173, 0.9012, 0.03173, 0.9012, 0.03173, 0.9012, 0.03173, 0.9012, 0.03173, 0.9012, 0.03173, 0.9012, 0.03173, 0.9012, 0.03173, 0.9012, 0.03173, 0.9012, 0.03173, 0.9012, 0.03173, 0.9012, 0.03173, 0.9012, 0.03173, 0.9012, 0.03173, 0.9012, 0.03173, 0.9012, 0.03173, 0.9012, 0.2788, 0.9393, 0.2788, 0.9393, 0.2788, 0.9393, 0.2788, 0.9393, 0.2788, 0.9393, 0.2788, 0.9393, 0.2788, 0.9393, 0.2788, 0.9393, 0.2788, 0.9393, 0.2788, 0.9393, 0.2788, 0.9393, 0.2788, 0.9393, 0.03173, 0.9012, 0.03173, 0.9012, 0.03173, 0.9012, 0.03173, 0.9012, 0.03173, 0.9012, 0.03173, 0.9012, 0.03173, 0.9012, 0.03173, 0.9012, 0.03173, 0.9012, 0.03173, 0.9012, 0.03173, 0.9012, 0.03173, 0.9012, 0.2847, 0.9002, 0.2847, 0.9002, 0.2847, 0.9002, 0.2847, 0.9002, 0.2847, 0.9002, 0.2847, 0.9002, 0.2847, 0.9002, 0.2847, 0.9002, 0.03173, 0.9012, 0.03173, 0.9012, 0.03173, 0.9012, 0.03173, 0.9012, 0.03173, 0.9012, 0.03173, 0.9012, 0.03173, 0.9012, 0.03173, 0.9012, 0.03173, 0.9012, 0.03173, 0.9012, 0.03173, 0.9012, 0.03173, 0.9012, 0.03173, 0.9012, 0.03173, 0.9012, 0.03173, 0.9012, 0.03173, 0.9012, 0.03173, 0.9012, 0.03173, 0.9012, 0.03173, 0.9012, 0.03173, 0.9012, 0.03173, 0.9012, 0.03173, 0.9012, 0.03173, 0.9012, 0.03173, 0.9012, 0.03173, 0.9012, 0.03173, 0.9012, 0.03173, 0.9012, 0.03173, 0.9012, 0.03173, 0.9012, 0.03173, 0.9012, 0.03173, 0.9012, 0.03173, 0.9012, 0.03173, 0.9012, 0.03173, 0.9012, 0.03173, 0.9012, 0.03173, 0.9012, 0.03173, 0.9012, 0.03173, 0.9012, 0.03173, 0.9012, 0.03173, 0.9012, 0.2778, 0.9276, 0.2778, 0.9276, 0.2778, 0.9276, 0.2778, 0.9276, 0.2778, 0.9276, 0.2778, 0.9276, 0.2778, 0.9276, 0.2778, 0.9276, 0.03173, 0.9012, 0.03173, 0.9012, 0.03173, 0.9012, 0.03173, 0.9012, 0.03173, 0.9012, 0.03173, 0.9012, 0.03173, 0.9012, 0.03173, 0.9012, 0.03173, 0.9012, 0.03173, 0.9012, 0.03173, 0.9012, 0.03173, 0.9012, 0.03173, 0.9012, 0.03173, 0.9012, 0.03173, 0.9012, 0.03173, 0.9012, 0.03173, 0.9012, 0.03173, 0.9012, 0.03173, 0.9012, 0.03173, 0.9012, 0.03173, 0.9012, 0.03173, 0.9012, 0.03173, 0.9012, 0.03173, 0.9012, 0.03173, 0.9012, 0.03173, 0.9012, 0.03173, 0.9012, 0.03173, 0.9012, 0.03173, 0.9012, 0.03173, 0.9012, 0.03173, 0.9012, 0.03173, 0.9012, 0.03173, 0.9012, 0.03173, 0.9012, 0.03173, 0.9012, 0.03173, 0.9012, 0.03173, 0.9012, 0.03173, 0.9012, 0.03173, 0.9012, 0.03173, 0.9012, 0.03173, 0.9012, 0.03173, 0.9012, 0.03173, 0.9012, 0.03173, 0.9012, 0.03173, 0.9012, 0.03173, 0.9012, 0.03173, 0.9012, 0.03173, 0.9012, 0.2788, 0.9393, 0.2788, 0.9393, 0.2788, 0.9393, 0.2788, 0.9393, 0.2788, 0.9393, 0.2788, 0.9393, 0.2788, 0.9393, 0.2788, 0.9393, 0.2788, 0.9393, 0.2788, 0.9393, 0.2788, 0.9393, 0.2788, 0.9393, 0.03173, 0.9012, 0.03173, 0.9012, 0.03173, 0.9012, 0.03173, 0.9012, 0.03173, 0.9012, 0.03173, 0.9012, 0.03173, 0.9012, 0.03173, 0.9012, 0.03173, 0.9012, 0.03173, 0.9012, 0.03173, 0.9012, 0.03173, 0.9012, 0.03173, 0.9012, 0.03173, 0.9012, 0.03173, 0.9012, 0.03173, 0.9012, 0.2847, 0.9002, 0.2847, 0.9002, 0.2847, 0.9002, 0.2847, 0.9002, 0.03173, 0.9012, 0.03173, 0.9012, 0.03173, 0.9012, 0.03173, 0.9012, 0.03173, 0.9012, 0.03173, 0.9012, 0.03173, 0.9012, 0.03173, 0.9012, 0.03173, 0.9012, 0.03173, 0.9012, 0.03173, 0.9012, 0.03173, 0.9012, 0.03173, 0.9012, 0.03173, 0.9012, 0.03173, 0.9012, 0.03173, 0.9012, 0.03173, 0.9012, 0.03173, 0.9012, 0.03173, 0.9012, 0.03173, 0.9012, 0.03173, 0.9012, 0.03173, 0.9012, 0.03173, 0.9012, 0.03173, 0.9012, 0.03173, 0.9012, 0.03173, 0.9012, 0.03173, 0.9012, 0.03173, 0.9012, 0.03173, 0.9012, 0.03173, 0.9012, 0.03173, 0.9012, 0.03173, 0.9012, 0.03173, 0.9012, 0.03173, 0.9012, 0.03173, 0.9012, 0.03173, 0.9012, 0.03173, 0.9012, 0.03173, 0.9012, 0.03173, 0.9012, 0.03173, 0.9012, 0.2778, 0.9276, 0.2778, 0.9276, 0.2778, 0.9276, 0.2778, 0.9276, 0.2778, 0.9276, 0.2778, 0.9276, 0.2778, 0.9276, 0.2778, 0.9276, 0.03173, 0.9012, 0.03173, 0.9012, 0.03173, 0.9012, 0.03173, 0.9012, 0.03173, 0.9012, 0.03173, 0.9012, 0.03173, 0.9012, 0.03173, 0.9012, 0.03173, 0.9012, 0.03173, 0.9012, 0.03173, 0.9012, 0.03173, 0.9012, 0.03173, 0.9012, 0.03173, 0.9012, 0.03173, 0.9012, 0.03173, 0.9012, 0.03173, 0.9012, 0.03173, 0.9012, 0.03173, 0.9012, 0.03173, 0.9012, 0.03173, 0.9012, 0.03173, 0.9012, 0.03173, 0.9012, 0.03173, 0.9012, 0.03173, 0.9012, 0.03173, 0.9012, 0.03173, 0.9012, 0.03173, 0.9012, 0.03173, 0.9012, 0.03173, 0.9012, 0.03173, 0.9012, 0.03173, 0.9012, 0.03173, 0.9012, 0.03173, 0.9012, 0.03173, 0.9012, 0.03173, 0.9012, 0.03173, 0.9012, 0.03173, 0.9012, 0.03173, 0.9012, 0.03173, 0.9012, 0.03173, 0.9012, 0.03173, 0.9012, 0.03173, 0.9012, 0.03173, 0.9012, 0.03173, 0.9012, 0.03173, 0.9012, 0.03173, 0.9012, 0.03173, 0.9012, 0.2788, 0.9393, 0.2788, 0.9393, 0.2788, 0.9393, 0.2788, 0.9393, 0.2788, 0.9393, 0.2788, 0.9393, 0.2788, 0.9393, 0.2788, 0.9393, 0.2788, 0.9393, 0.2788, 0.9393, 0.2788, 0.9393, 0.2788, 0.9393, 0.03173, 0.9012, 0.03173, 0.9012, 0.03173, 0.9012, 0.03173, 0.9012, 0.03173, 0.9012, 0.03173, 0.9012, 0.03173, 0.9012, 0.03173, 0.9012, 0.03173, 0.9012, 0.03173, 0.9012, 0.03173, 0.9012, 0.03173, 0.9012, 0.03173, 0.9012, 0.03173, 0.9012, 0.03173, 0.9012, 0.03173, 0.9012, 0.2847, 0.9002, 0.2847, 0.9002, 0.2847, 0.9002, 0.2847, 0.9002, 0.03173, 0.9012, 0.03173, 0.9012, 0.03173, 0.9012, 0.03173, 0.9012, 0.03173, 0.9012, 0.03173, 0.9012, 0.03173, 0.9012, 0.03173, 0.9012, 0.03173, 0.9012, 0.03173, 0.9012, 0.03173, 0.9012, 0.03173, 0.9012, 0.03173, 0.9012, 0.03173, 0.9012, 0.03173, 0.9012, 0.03173, 0.9012, 0.03173, 0.9012, 0.03173, 0.9012, 0.03173, 0.9012, 0.03173, 0.9012, 0.03173, 0.9012, 0.03173, 0.9012, 0.03173, 0.9012, 0.03173, 0.9012, 0.03173, 0.9012, 0.03173, 0.9012, 0.03173, 0.9012, 0.03173, 0.9012, 0.03173, 0.9012, 0.03173, 0.9012, 0.03173, 0.9012, 0.03173, 0.9012, 0.03173, 0.9012, 0.03173, 0.9012, 0.03173, 0.9012, 0.03173, 0.9012, 0.03173, 0.9012, 0.03173, 0.9012, 0.03173, 0.9012, 0.03173, 0.9012, 0.03173, 0.9012, 0.03173, 0.9012, 0.03173, 0.9012, 0.03173, 0.9012, 0.2778, 0.9276, 0.2778, 0.9276, 0.2778, 0.9276, 0.2778, 0.9276, 0.03173, 0.9012, 0.03173, 0.9012, 0.03173, 0.9012, 0.03173, 0.9012, 0.03173, 0.9012, 0.03173, 0.9012, 0.03173, 0.9012, 0.03173, 0.9012, 0.03173, 0.9012, 0.03173, 0.9012, 0.03173, 0.9012, 0.03173, 0.9012, 0.03173, 0.9012, 0.03173, 0.9012, 0.03173, 0.9012, 0.03173, 0.9012, 0.03173, 0.9012, 0.03173, 0.9012, 0.03173, 0.9012, 0.03173, 0.9012, 0.03173, 0.9012, 0.03173, 0.9012, 0.03173, 0.9012, 0.03173, 0.9012, 0.03173, 0.9012, 0.03173, 0.9012, 0.03173, 0.9012, 0.03173, 0.9012, 0.03173, 0.9012, 0.03173, 0.9012, 0.03173, 0.9012, 0.03173, 0.9012, 0.03173, 0.9012, 0.03173, 0.9012, 0.03173, 0.9012, 0.03173, 0.9012, 0.03173, 0.9012, 0.03173, 0.9012, 0.03173, 0.9012, 0.03173, 0.9012, 0.03173, 0.9012, 0.03173, 0.9012, 0.03173, 0.9012, 0.03173, 0.9012, 0.03173, 0.9012, 0.03173, 0.9012, 0.03173, 0.9012, 0.03173, 0.9012, 0.2788, 0.9393, 0.2788, 0.9393, 0.2788, 0.9393, 0.2788, 0.9393, 0.2788, 0.9393, 0.2788, 0.9393, 0.2788, 0.9393, 0.2788, 0.9393, 0.03173, 0.9012, 0.03173, 0.9012, 0.03173, 0.9012, 0.03173, 0.9012, 0.03173, 0.9012, 0.03173, 0.9012, 0.03173, 0.9012, 0.03173, 0.9012, 0.03173, 0.9012, 0.03173, 0.9012, 0.03173, 0.9012, 0.03173, 0.9012, 0.03173, 0.9012, 0.03173, 0.9012, 0.03173, 0.9012, 0.03173, 0.9012, 0.03173, 0.9012, 0.03173, 0.9012, 0.03173, 0.9012, 0.03173, 0.9012, 0.2847, 0.9002, 0.2847, 0.9002, 0.2847, 0.9002, 0.2847, 0.9002, 0.2847, 0.9002, 0.2847, 0.9002, 0.2847, 0.9002, 0.2847, 0.9002, 0.03173, 0.9012, 0.03173, 0.9012, 0.03173, 0.9012, 0.03173, 0.9012, 0.03173, 0.9012, 0.03173, 0.9012, 0.03173, 0.9012, 0.03173, 0.9012, 0.03173, 0.9012, 0.03173, 0.9012, 0.03173, 0.9012, 0.03173, 0.9012, 0.03173, 0.9012, 0.03173, 0.9012, 0.03173, 0.9012, 0.03173, 0.9012, 0.03173, 0.9012, 0.03173, 0.9012, 0.03173, 0.9012, 0.03173, 0.9012, 0.03173, 0.9012, 0.03173, 0.9012, 0.03173, 0.9012, 0.03173, 0.9012, 0.03173, 0.9012, 0.03173, 0.9012, 0.03173, 0.9012, 0.03173, 0.9012, 0.03173, 0.9012, 0.03173, 0.9012, 0.03173, 0.9012, 0.03173, 0.9012, 0.03173, 0.9012, 0.03173, 0.9012, 0.03173, 0.9012, 0.03173, 0.9012, 0.03173, 0.9012, 0.03173, 0.9012, 0.03173, 0.9012, 0.03173, 0.9012, 0.2778, 0.9276, 0.2778, 0.9276, 0.2778, 0.9276, 0.2778, 0.9276, 0.03173, 0.9012, 0.03173, 0.9012, 0.03173, 0.9012, 0.03173, 0.9012, 0.03173, 0.9012, 0.03173, 0.9012, 0.03173, 0.9012, 0.03173, 0.9012, 0.03173, 0.9012, 0.03173, 0.9012, 0.03173, 0.9012, 0.03173, 0.9012, 0.03173, 0.9012, 0.03173, 0.9012, 0.03173, 0.9012, 0.03173, 0.9012, 0.03173, 0.9012, 0.03173, 0.9012, 0.03173, 0.9012, 0.03173, 0.9012, 0.03173, 0.9012, 0.03173, 0.9012, 0.03173, 0.9012, 0.03173, 0.9012, 0.03173, 0.9012, 0.03173, 0.9012, 0.03173, 0.9012, 0.03173, 0.9012, 0.279, 0.9316, 0.279, 0.9316, 0.279, 0.9316, 0.279, 0.9316, 0.279, 0.9316, 0.279, 0.9316, 0.279, 0.9316, 0.279, 0.9316, 0.279, 0.9316, 0.279, 0.9316, 0.279, 0.9316, 0.279, 0.9316, 0.279, 0.9316, 0.279, 0.9316, 0.279, 0.9316, 0.279, 0.9316, 0.279, 0.9316, 0.279, 0.9316, 0.279, 0.9316, 0.279, 0.9316, 0.279, 0.9316, 0.279, 0.9316, 0.279, 0.9316, 0.279, 0.9316, 0.279, 0.9316, 0.279, 0.9316, 0.279, 0.9316, 0.279, 0.9316, 0.279, 0.9316, 0.279, 0.9316, 0.279, 0.9316, 0.279, 0.9316, 0.279, 0.9316, 0.279, 0.9316, 0.279, 0.9316, 0.279, 0.9316, 0.279, 0.9316, 0.279, 0.9316, 0.279, 0.9316, 0.279, 0.9316, 0.279, 0.9316, 0.279, 0.9316, 0.279, 0.9316, 0.279, 0.9316, 0.279, 0.9316, 0.279, 0.9316, 0.279, 0.9316, 0.279, 0.9316, 0.279, 0.9316, 0.279, 0.9316, 0.279, 0.9316, 0.279, 0.9316, 0.279, 0.9316, 0.279, 0.9316, 0.279, 0.9316, 0.279, 0.9316, 0.279, 0.9316, 0.279, 0.9316, 0.279, 0.9316, 0.279, 0.9316, 0.279, 0.9316, 0.279, 0.9316, 0.279, 0.9316, 0.279, 0.9316, 0.279, 0.9316, 0.279, 0.9316, 0.279, 0.9316, 0.279, 0.9316, 0.279, 0.9316, 0.279, 0.9316, 0.279, 0.9316, 0.279, 0.9316, 0.279, 0.9316, 0.279, 0.9316, 0.279, 0.9316, 0.279, 0.9316, 0.279, 0.9316, 0.279, 0.9316, 0.279, 0.9316, 0.279, 0.9316, 0.279, 0.9316, 0.279, 0.9316, 0.279, 0.9316, 0.279, 0.9316, 0.279, 0.9316, 0.279, 0.9316, 0.279, 0.9316, 0.279, 0.9316, 0.279, 0.9316, 0.279, 0.9316, 0.279, 0.9316, 0.279, 0.9316, 0.279, 0.9316, 0.279, 0.9316, 0.279, 0.9316, 0.279, 0.9316, 0.279, 0.9316, 0.279, 0.9316, 0.279, 0.9316, 0.279, 0.9316, 0.279, 0.9316, 0.279, 0.9316, 0.279, 0.9316, 0.279, 0.9316, 0.279, 0.9316, 0.279, 0.9316, 0.279, 0.9316, 0.279, 0.9316, 0.279, 0.9316, 0.279, 0.9316, 0.279, 0.9316, 0.279, 0.9316, 0.279, 0.9316, 0.279, 0.9316, 0.279, 0.9316, 0.279, 0.9316, 0.279, 0.9316, 0.279, 0.9316, 0.279, 0.9316, 0.279, 0.9316, 0.279, 0.9316, 0.279, 0.9316, 0.279, 0.9316, 0.279, 0.9316, 0.279, 0.9316, 0.279, 0.9316, 0.279, 0.9316, 0.279, 0.9316, 0.279, 0.9316, 0.279, 0.9316, 0.279, 0.9316, 0.279, 0.9316, 0.279, 0.9316, 0.279, 0.9316, 0.279, 0.9316, 0.279, 0.9316, 0.279, 0.9316, 0.279, 0.9316, 0.279, 0.9316, 0.279, 0.9316, 0.279, 0.9316, 0.279, 0.9316, 0.279, 0.9316, 0.279, 0.9316, 0.279, 0.9316, 0.279, 0.9316, 0.279, 0.9316, 0.279, 0.9316, 0.279, 0.9316, 0.279, 0.9316, 0.279, 0.9316, 0.279, 0.9316, 0.279, 0.9316, 0.279, 0.9316, 0.279, 0.9316, 0.279, 0.9316, 0.279, 0.9316, 0.279, 0.9316, 0.279, 0.9316, 0.279, 0.9316, 0.279, 0.9316, 0.279, 0.9316, 0.279, 0.9316, 0.279, 0.9316, 0.279, 0.9316, 0.279, 0.9316, 0.279, 0.9316, 0.279, 0.9316, 0.279, 0.9316, 0.279, 0.9316, 0.279, 0.9316, 0.279, 0.9316, 0.279, 0.9316, 0.279, 0.9316, 0.279, 0.9316, 0.279, 0.9316, 0.279, 0.9316, 0.279, 0.9316, 0.279, 0.9316, 0.279, 0.9316, 0.279, 0.9316, 0.279, 0.9316, 0.279, 0.9316, 0.279, 0.9316, 0.279, 0.9316, 0.279, 0.9316, 0.279, 0.9316, 0.279, 0.9316, 0.279, 0.9316, 0.279, 0.9316, 0.279, 0.9316, 0.279, 0.9316, 0.279, 0.9316, 0.279, 0.9316, 0.279, 0.9316, 0.279, 0.9316, 0.279, 0.9316, 0.279, 0.9316, 0.279, 0.9316, 0.279, 0.9316, 0.279, 0.9316, 0.279, 0.9316, 0.279, 0.9316, 0.279, 0.9316, 0.279, 0.9316, 0.279, 0.9316, 0.279, 0.9316, 0.279, 0.9316, 0.279, 0.9316, 0.279, 0.9316, 0.279, 0.9316, 0.279, 0.9316, 0.279, 0.9316, 0.279, 0.9316, 0.279, 0.9316, 0.279, 0.9316, 0.279, 0.9316, 0.279, 0.9316, 0.279, 0.9316, 0.279, 0.9316, 0.279, 0.9316, 0.279, 0.9316, 0.279, 0.9316, 0.279, 0.9316, 0.279, 0.9316, 0.279, 0.9316, 0.279, 0.9316, 0.279, 0.9316, 0.279, 0.9316, 0.279, 0.9316, 0.279, 0.9316, 0.279, 0.9316, 0.279, 0.9316, 0.279, 0.9316, 0.279, 0.9316, 0.279, 0.9316, 0.279, 0.9316, 0.279, 0.9316, 0.279, 0.9316, 0.279, 0.9316, 0.279, 0.9316, 0.279, 0.9316, 0.279, 0.9316, 0.279, 0.9316, 0.279, 0.9316, 0.279, 0.9316, 0.279, 0.9316, 0.279, 0.9316, 0.279, 0.9316, 0.279, 0.9316, 0.279, 0.9316, 0.279, 0.9316, 0.279, 0.9316, 0.279, 0.9316, 0.279, 0.9316, 0.279, 0.9316, 0.279, 0.9316, 0.279, 0.9316, 0.279, 0.9316, 0.279, 0.9316, 0.279, 0.9316, 0.279, 0.9316, 0.279, 0.9316, 0.279, 0.9316, 0.279, 0.9316, 0.279, 0.9316, 0.279, 0.9316, 0.279, 0.9316, 0.279, 0.9316, 0.279, 0.9316, 0.279, 0.9316, 0.279, 0.9316, 0.279, 0.9316, 0.279, 0.9316, 0.279, 0.9316, 0.279, 0.9316, 0.279, 0.9316, 0.279, 0.9316, 0.279, 0.9316, 0.279, 0.9316, 0.279, 0.9316, 0.279, 0.9316, 0.279, 0.9316, 0.279, 0.9316, 0.279, 0.9316, 0.279, 0.9316, 0.279, 0.9316, 0.279, 0.9316, 0.279, 0.9316, 0.279, 0.9316, 0.279, 0.9316, 0.279, 0.9316, 0.279, 0.9316, 0.279, 0.9316, 0.279, 0.9316, 0.279, 0.9316, 0.279, 0.9316, 0.279, 0.9316, 0.279, 0.9316, 0.279, 0.9316, 0.279, 0.9316, 0.279, 0.9316, 0.279, 0.9316, 0.279, 0.9316, 0.279, 0.9316, 0.279, 0.9316, 0.279, 0.9316, 0.279, 0.9316, 0.279, 0.9316, 0.279, 0.9316, 0.279, 0.9316, 0.279, 0.9316, 0.279, 0.9316, 0.279, 0.9316, 0.279, 0.9316, 0.279, 0.9316, 0.279, 0.9316, 0.279, 0.9316, 0.279, 0.9316, 0.279, 0.9316, 0.279, 0.9316, 0.279, 0.9316, 0.279, 0.9316, 0.279, 0.9316, 0.279, 0.9316, 0.279, 0.9316, 0.279, 0.9316, 0.279, 0.9316, 0.279, 0.9316, 0.279, 0.9316, 0.279, 0.9316, 0.279, 0.9316, 0.279, 0.9316, 0.279, 0.9316, 0.279, 0.9316, 0.279, 0.9316, 0.279, 0.9316, 0.279, 0.9316, 0.279, 0.9316, 0.279, 0.9316, 0.279, 0.9316, 0.279, 0.9316, 0.279, 0.9316, 0.279, 0.9316, 0.279, 0.9316, 0.279, 0.9316, 0.279, 0.9316, 0.279, 0.9316, 0.279, 0.9316, 0.279, 0.9316, 0.279, 0.9316, 0.279, 0.9316, 0.279, 0.9316, 0.279, 0.9316, 0.279, 0.9316, 0.279, 0.9316, 0.279, 0.9316, 0.279, 0.9316, 0.279, 0.9316, 0.279, 0.9316, 0.279, 0.9316, 0.279, 0.9316, 0.279, 0.9316, 0.279, 0.9316, 0.279, 0.9316, 0.279, 0.9316, 0.279, 0.9316, 0.279, 0.9316, 0.279, 0.9316, 0.279, 0.9316, 0.279, 0.9316, 0.279, 0.9316, 0.279, 0.9316, 0.279, 0.9316, 0.279, 0.9316, 0.279, 0.9316, 0.279, 0.9316, 0.279, 0.9316, 0.279, 0.9316, 0.279, 0.9316, 0.279, 0.9316, 0.279, 0.9316, 0.279, 0.9316, 0.279, 0.9316, 0.279, 0.9316, 0.279, 0.9316, 0.279, 0.9316, 0.279, 0.9316, 0.279, 0.9316, 0.279, 0.9316, 0.279, 0.9316, 0.279, 0.9316, 0.279, 0.9316, 0.279, 0.9316, 0.279, 0.9316, 0.279, 0.9316, 0.279, 0.9316, 0.279, 0.9316, 0.279, 0.9316, 0.279, 0.9316, 0.279, 0.9316, 0.279, 0.9316, 0.279, 0.9316, 0.279, 0.9316, 0.279, 0.9316, 0.279, 0.9316, 0.279, 0.9316, 0.279, 0.9316, 0.279, 0.9316, 0.279, 0.9316, 0.279, 0.9316, 0.279, 0.9316])
me_cylinder_002.materials.append(mat_material_002)
me_cylinder_002.use_remesh_fix_poles = True
me_cylinder_002.use_remesh_preserve_attributes = False
me_cylinder_002.use_mirror_vertex_groups = False
me_cylinder_002.update()

# ---- objects
ob_volcano = bpy.data.objects.new('Volcano', me_cylinder_002)

# ---- transforms, parenting, visibility, modifiers, constraints
ob_volcano.location = (0.0, 0.0, 0.0)
ob_volcano.lineart.crease_threshold = 0.0

# ---- collection membership
col_collection.objects.link(ob_volcano)

# ---- scene / render settings (as saved in the file)
scene.frame_start = 1; scene.frame_end = 250; scene.frame_set(1)
scene.render.engine = 'BLENDER_EEVEE_NEXT'
scene.cycles.use_denoising = False
scene.cycles.samples = 128
scene.cycles.sampling_pattern = 'TABULATED_SOBOL'
scene.cycles.use_adaptive_sampling = False
scene.cycles.use_light_tree = False
scene.view_settings.view_transform = 'Filmic'
bpy.context.view_layer.update()

# ---- added for rendering (the .blend has no active camera and no usable light): camera, sun
cam_auto = bpy.data.cameras.new('AutoCamera')
cam_auto.lens = 50.0
cam_auto.sensor_width = 36.0
cam_auto.clip_end = 3145.08
ob_auto_camera = bpy.data.objects.new('AutoCamera', cam_auto)
scene.collection.objects.link(ob_auto_camera)
ob_auto_camera.location = (179.208, -215.049, 206.012)
ob_auto_camera.rotation_euler = (1.09748, -7.21219e-08, 0.694738)
scene.camera = ob_auto_camera
light_auto_sun = bpy.data.lights.new('AutoSun', 'SUN')
light_auto_sun.energy = 3.0
light_auto_sun.angle = 0.0523599
ob_auto_sun = bpy.data.objects.new('AutoSun', light_auto_sun)
scene.collection.objects.link(ob_auto_sun)
ob_auto_sun.rotation_euler = (0.872665, 0.174533, 0.523599)
bpy.context.view_layer.update()
